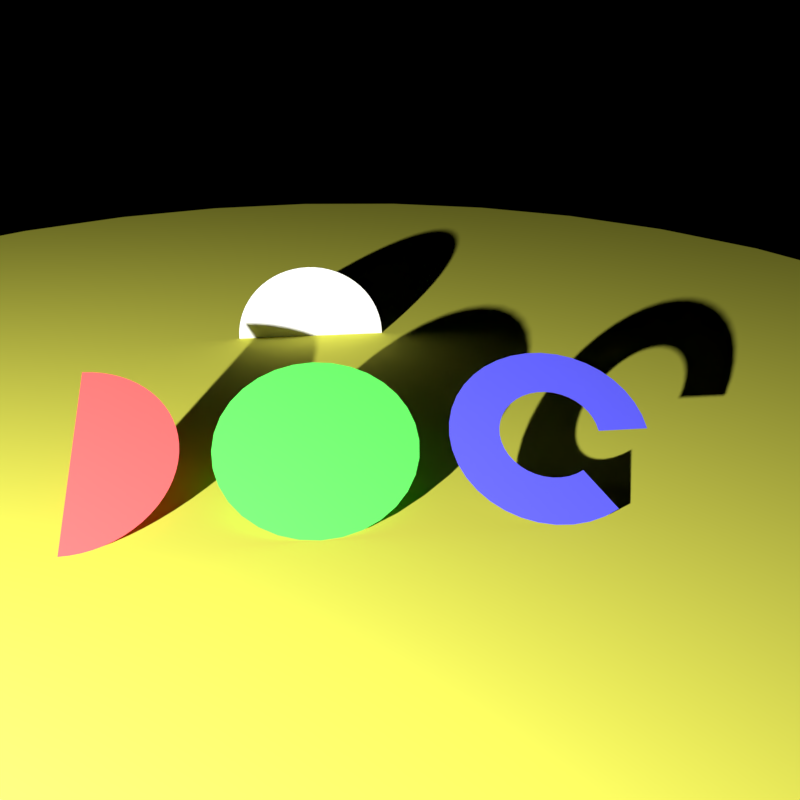 # Source: pbrt-disks_2_79.blend  (saved by Blender 2.79.0; exported with 4.5.12 LTS)
import bpy
from mathutils import Matrix  # noqa: F401  (used for matrix-valued properties, if any)

bpy.ops.wm.read_factory_settings(use_empty=True)
scene = bpy.context.scene
scene.name = 'Scene'

# ---- collections
col_collection_1 = bpy.data.collections.new('Collection 1'); scene.collection.children.link(col_collection_1)

# ---- materials (node trees are filled in below, after node groups)
mat_pbrtdiskemit = bpy.data.materials.new('PbrtDiskEmit')
mat_pbrtdiskemit.alpha_threshold = 0.0
mat_pbrtdiskemit.use_transparent_shadow = False
mat_pbrtdiskemit.roughness = 0.0
mat_pbrtdiskemit.specular_intensity = 0.0
mat_pbrtdiskhalf = bpy.data.materials.new('PbrtDiskHalf')
mat_pbrtdiskhalf.alpha_threshold = 0.0
mat_pbrtdiskhalf.use_transparent_shadow = False
mat_pbrtdiskhalf.diffuse_color = (0.8, 0.1, 0.1, 1.0)
mat_pbrtdiskhalf.roughness = 0.0
mat_pbrtdiskhalf.specular_intensity = 0.0
mat_pbrtdiskinnerradius = bpy.data.materials.new('PbrtDiskInnerRadius')
mat_pbrtdiskinnerradius.alpha_threshold = 0.0
mat_pbrtdiskinnerradius.use_transparent_shadow = False
mat_pbrtdiskinnerradius.diffuse_color = (0.1, 0.1, 0.8, 1.0)
mat_pbrtdiskinnerradius.roughness = 0.0
mat_pbrtdiskinnerradius.specular_intensity = 0.0
mat_pbrtdiskdefault = bpy.data.materials.new('PbrtDiskDefault')
mat_pbrtdiskdefault.alpha_threshold = 0.0
mat_pbrtdiskdefault.use_transparent_shadow = False
mat_pbrtdiskdefault.diffuse_color = (0.1, 0.8, 0.1, 1.0)
mat_pbrtdiskdefault.roughness = 0.0
mat_pbrtdiskdefault.specular_intensity = 0.0
mat_pbrtdiskradius10 = bpy.data.materials.new('PbrtDiskRadius10')
mat_pbrtdiskradius10.alpha_threshold = 0.0
mat_pbrtdiskradius10.use_transparent_shadow = False
mat_pbrtdiskradius10.diffuse_color = (0.8, 0.8, 0.1, 1.0)
mat_pbrtdiskradius10.roughness = 0.0
mat_pbrtdiskradius10.specular_intensity = 0.0

# ---- material node trees

# ---- cameras
cam_camera = bpy.data.cameras.new('Camera')
cam_camera.clip_end = 100.0
cam_camera.lens = 35.0
cam_camera.sensor_width = 32.0
cam_camera.sensor_height = 18.0
cam_camera.display_size = 2.0
cam_camera.dof.focus_distance = 0.0
cam_camera.dof.aperture_fstop = 128.0
cam_camera.dof.aperture_blades = 6

# ---- lights
light_point = bpy.data.lights.new('Point', 'POINT')
light_point.transmission_factor = 0.0
light_point.energy = 2e+04
light_point.shadow_buffer_clip_start = 0.5
light_point.shadow_soft_size = 0.1
light_point.shadow_maximum_resolution = 0.006
light_point.use_absolute_resolution = True

# ---- meshes
me_pbrtdiskemit = bpy.data.meshes.new('PbrtDiskEmit')
me_pbrtdiskemit.from_pydata([(1.0, 0.0, 0.0), (0.9952, 0.09802, 0.0), (0.9808, 0.1951, 0.0), (0.9569, 0.2903, 0.0), (0.9239, 0.3827, 0.0), (0.8819, 0.4714, 0.0), (0.8315, 0.5556, 0.0), (0.773, 0.6344, 0.0), (0.7071, 0.7071, 0.0), (0.6344, 0.773, 0.0), (0.5556, 0.8315, 0.0), (0.4714, 0.8819, 0.0), (0.3827, 0.9239, 0.0), (0.2903, 0.9569, 0.0), (0.1951, 0.9808, 0.0), (0.09802, 0.9952, 0.0), (-6.706e-08, 1.0, 0.0), (-0.09802, 0.9952, 0.0), (-0.1951, 0.9808, 0.0), (-0.2903, 0.9569, 0.0), (-0.3827, 0.9239, 0.0), (-0.4714, 0.8819, 0.0), (-0.5556, 0.8315, 0.0), (-0.6344, 0.773, 0.0), (-0.7071, 0.7071, 0.0), (-0.773, 0.6344, 0.0), (-0.8315, 0.5556, 0.0), (-0.8819, 0.4714, 0.0), (0.0, 0.0, 0.0), (-0.9239, 0.3827, 0.0), (-0.9569, 0.2903, 0.0), (-0.9808, 0.1951, 0.0), (-0.9952, 0.09802, 0.0), (-1.0, -1.788e-07, 0.0)], [], [(28, 0, 1), (28, 1, 2), (28, 2, 3), (28, 3, 4), (28, 4, 5), (28, 5, 6), (28, 6, 7), (28, 7, 8), (28, 8, 9), (28, 9, 10), (28, 10, 11), (28, 11, 12), (28, 12, 13), (28, 13, 14), (28, 14, 15), (28, 15, 16), (28, 16, 17), (28, 17, 18), (28, 18, 19), (28, 19, 20), (28, 20, 21), (28, 21, 22), (28, 22, 23), (28, 23, 24), (28, 24, 25), (28, 25, 26), (28, 26, 27), (28, 27, 29), (28, 29, 30), (28, 30, 31), (28, 31, 32), (28, 32, 33)])
me_pbrtdiskemit.polygons.foreach_set('use_smooth', [True] * 32)
me_pbrtdiskemit.materials.append(mat_pbrtdiskemit)
me_pbrtdiskemit.use_remesh_preserve_volume = False
me_pbrtdiskemit.use_remesh_preserve_attributes = False
me_pbrtdiskemit.use_mirror_vertex_groups = False
me_pbrtdiskemit.update()
me_pbrtdiskhalf = bpy.data.meshes.new('PbrtDiskHalf')
me_pbrtdiskhalf.from_pydata([(1.0, 0.0, 0.0), (0.9952, 0.09802, 0.0), (0.9808, 0.1951, 0.0), (0.9569, 0.2903, 0.0), (0.9239, 0.3827, 0.0), (0.8819, 0.4714, 0.0), (0.8315, 0.5556, 0.0), (0.773, 0.6344, 0.0), (0.7071, 0.7071, 0.0), (0.6344, 0.773, 0.0), (0.5556, 0.8315, 0.0), (0.4714, 0.8819, 0.0), (0.3827, 0.9239, 0.0), (0.2903, 0.9569, 0.0), (0.1951, 0.9808, 0.0), (0.09802, 0.9952, 0.0), (-6.706e-08, 1.0, 0.0), (-0.09802, 0.9952, 0.0), (-0.1951, 0.9808, 0.0), (-0.2903, 0.9569, 0.0), (-0.3827, 0.9239, 0.0), (-0.4714, 0.8819, 0.0), (-0.5556, 0.8315, 0.0), (-0.6344, 0.773, 0.0), (-0.7071, 0.7071, 0.0), (-0.773, 0.6344, 0.0), (-0.8315, 0.5556, 0.0), (-0.8819, 0.4714, 0.0), (0.0, 0.0, 0.0), (-0.9239, 0.3827, 0.0), (-0.9569, 0.2903, 0.0), (-0.9808, 0.1951, 0.0), (-0.9952, 0.09802, 0.0), (-1.0, -1.788e-07, 0.0)], [], [(28, 0, 1), (28, 1, 2), (28, 2, 3), (28, 3, 4), (28, 4, 5), (28, 5, 6), (28, 6, 7), (28, 7, 8), (28, 8, 9), (28, 9, 10), (28, 10, 11), (28, 11, 12), (28, 12, 13), (28, 13, 14), (28, 14, 15), (28, 15, 16), (28, 16, 17), (28, 17, 18), (28, 18, 19), (28, 19, 20), (28, 20, 21), (28, 21, 22), (28, 22, 23), (28, 23, 24), (28, 24, 25), (28, 25, 26), (28, 26, 27), (28, 27, 29), (28, 29, 30), (28, 30, 31), (28, 31, 32), (28, 32, 33)])
me_pbrtdiskhalf.polygons.foreach_set('use_smooth', [True] * 32)
me_pbrtdiskhalf.materials.append(mat_pbrtdiskhalf)
me_pbrtdiskhalf.use_remesh_preserve_volume = False
me_pbrtdiskhalf.use_remesh_preserve_attributes = False
me_pbrtdiskhalf.use_mirror_vertex_groups = False
me_pbrtdiskhalf.update()
me_pbrtdiskinnerradius = bpy.data.meshes.new('PbrtDiskInnerRadius')
me_pbrtdiskinnerradius.from_pydata([(0.5, 0.0, 0.0), (1.0, 0.0, 0.0), (0.4933, 0.08145, 0.0), (0.9866, 0.1629, 0.0), (0.4735, 0.1607, 0.0), (0.9469, 0.3214, 0.0), (0.441, 0.2357, 0.0), (0.8819, 0.4714, 0.0), (0.3967, 0.3044, 0.0), (0.7934, 0.6088, 0.0), (0.3418, 0.3649, 0.0), (0.6836, 0.7299, 0.0), (0.2778, 0.4157, 0.0), (0.5556, 0.8315, 0.0), (0.2064, 0.4554, 0.0), (0.4127, 0.9109, 0.0), (0.1294, 0.483, 0.0), (0.2588, 0.9659, 0.0), (0.04901, 0.4976, 0.0), (0.09802, 0.9952, 0.0), (-0.0327, 0.4989, 0.0), (-0.0654, 0.9979, 0.0), (-0.1135, 0.4869, 0.0), (-0.2271, 0.9739, 0.0), (-0.1913, 0.4619, 0.0), (-0.3827, 0.9239, 0.0), (-0.264, 0.4246, 0.0), (-0.5281, 0.8492, 0.0), (-0.3297, 0.3759, 0.0), (-0.6593, 0.7518, 0.0), (-0.3865, 0.3172, 0.0), (-0.773, 0.6344, 0.0), (-0.433, 0.25, 0.0), (-0.866, 0.5, 0.0), (-0.468, 0.1761, 0.0), (-0.9359, 0.3522, 0.0), (-0.4904, 0.09755, 0.0), (-0.9808, 0.1951, 0.0), (-0.4997, 0.01636, 0.0), (-0.9995, 0.03272, 0.0), (-0.4957, -0.06526, 0.0), (-0.9914, -0.1305, 0.0), (-0.4785, -0.1451, 0.0), (-0.9569, -0.2903, 0.0), (-0.4484, -0.2211, 0.0), (-0.8969, -0.4423, 0.0), (-0.4064, -0.2912, 0.0), (-0.8128, -0.5825, 0.0), (-0.3536, -0.3536, 0.0), (-0.7071, -0.7071, 0.0), (-0.2912, -0.4064, 0.0), (-0.5825, -0.8128, 0.0), (-0.2211, -0.4484, 0.0), (-0.4423, -0.8969, 0.0), (-0.1451, -0.4785, 0.0), (-0.2903, -0.9569, 0.0), (-0.06526, -0.4957, 0.0), (-0.1305, -0.9914, 0.0), (0.01636, -0.4997, 0.0), (0.03272, -0.9995, 0.0), (0.09755, -0.4904, 0.0), (0.1951, -0.9808, 0.0), (0.1761, -0.468, 0.0), (0.3522, -0.9359, 0.0), (0.25, -0.433, 0.0), (0.5, -0.866, 0.0)], [], [(0, 1, 3, 2), (2, 3, 5, 4), (4, 5, 7, 6), (6, 7, 9, 8), (8, 9, 11, 10), (10, 11, 13, 12), (12, 13, 15, 14), (14, 15, 17, 16), (16, 17, 19, 18), (18, 19, 21, 20), (20, 21, 23, 22), (22, 23, 25, 24), (24, 25, 27, 26), (26, 27, 29, 28), (28, 29, 31, 30), (30, 31, 33, 32), (32, 33, 35, 34), (34, 35, 37, 36), (36, 37, 39, 38), (38, 39, 41, 40), (40, 41, 43, 42), (42, 43, 45, 44), (44, 45, 47, 46), (46, 47, 49, 48), (48, 49, 51, 50), (50, 51, 53, 52), (52, 53, 55, 54), (54, 55, 57, 56), (56, 57, 59, 58), (58, 59, 61, 60), (60, 61, 63, 62), (62, 63, 65, 64)])
me_pbrtdiskinnerradius.polygons.foreach_set('use_smooth', [True] * 32)
me_pbrtdiskinnerradius.materials.append(mat_pbrtdiskinnerradius)
me_pbrtdiskinnerradius.use_remesh_preserve_volume = False
me_pbrtdiskinnerradius.use_remesh_preserve_attributes = False
me_pbrtdiskinnerradius.use_mirror_vertex_groups = False
me_pbrtdiskinnerradius.update()
me_pbrtdiskdefault = bpy.data.meshes.new('PbrtDiskDefault')
me_pbrtdiskdefault.from_pydata([(1.0, 0.0, 0.0), (0.9808, 0.1951, 0.0), (0.9239, 0.3827, 0.0), (0.8315, 0.5556, 0.0), (0.0, 0.0, 0.0), (0.7071, 0.7071, 0.0), (0.5556, 0.8315, 0.0), (0.3827, 0.9239, 0.0), (0.1951, 0.9808, 0.0), (-1.639e-07, 1.0, 0.0), (-0.1951, 0.9808, 0.0), (-0.3827, 0.9239, 0.0), (-0.5556, 0.8315, 0.0), (-0.7071, 0.7071, 0.0), (-0.8315, 0.5556, 0.0), (-0.9239, 0.3827, 0.0), (-0.9808, 0.1951, 0.0), (-1.0, -3.278e-07, 0.0), (-0.9808, -0.1951, 0.0), (-0.9239, -0.3827, 0.0), (-0.8315, -0.5556, 0.0), (-0.7071, -0.7071, 0.0), (-0.5556, -0.8315, 0.0), (-0.3827, -0.9239, 0.0), (-0.1951, -0.9808, 0.0), (4.47e-07, -1.0, 0.0), (0.1951, -0.9808, 0.0), (0.3827, -0.9239, 0.0), (0.5556, -0.8315, 0.0), (0.7071, -0.7071, 0.0), (0.8315, -0.5556, 0.0), (0.9239, -0.3827, 0.0), (0.9808, -0.1951, 0.0)], [], [(4, 0, 1), (4, 1, 2), (4, 2, 3), (4, 3, 5), (4, 5, 6), (4, 6, 7), (4, 7, 8), (4, 8, 9), (4, 9, 10), (4, 10, 11), (4, 11, 12), (4, 12, 13), (4, 13, 14), (4, 14, 15), (4, 15, 16), (4, 16, 17), (4, 17, 18), (4, 18, 19), (4, 19, 20), (4, 20, 21), (4, 21, 22), (4, 22, 23), (4, 23, 24), (4, 24, 25), (4, 25, 26), (4, 26, 27), (4, 27, 28), (4, 28, 29), (4, 29, 30), (4, 30, 31), (4, 31, 32), (4, 32, 0)])
me_pbrtdiskdefault.polygons.foreach_set('use_smooth', [True] * 32)
me_pbrtdiskdefault.materials.append(mat_pbrtdiskdefault)
me_pbrtdiskdefault.use_remesh_preserve_volume = False
me_pbrtdiskdefault.use_remesh_preserve_attributes = False
me_pbrtdiskdefault.use_mirror_vertex_groups = False
me_pbrtdiskdefault.update()
me_pbrtdiskradius10 = bpy.data.meshes.new('PbrtDiskRadius10')
me_pbrtdiskradius10.from_pydata([(10.0, 0.0, 0.0), (9.808, 1.951, 0.0), (0.0, 0.0, 0.0), (9.239, 3.827, 0.0), (8.315, 5.556, 0.0), (7.071, 7.071, 0.0), (5.556, 8.315, 0.0), (3.827, 9.239, 0.0), (1.951, 9.808, 0.0), (1.192e-07, 10.0, 0.0), (-1.951, 9.808, 0.0), (-3.827, 9.239, 0.0), (-5.556, 8.315, 0.0), (-7.071, 7.071, 0.0), (-8.315, 5.556, 0.0), (-9.239, 3.827, 0.0), (-9.808, 1.951, 0.0), (-10.0, -1.192e-07, 0.0), (-9.808, -1.951, 0.0), (-9.239, -3.827, 0.0), (-8.315, -5.556, 0.0), (-7.071, -7.071, 0.0), (-5.556, -8.315, 0.0), (-3.827, -9.239, 0.0), (-1.951, -9.808, 0.0), (1.192e-07, -10.0, 0.0), (1.951, -9.808, 0.0), (3.827, -9.239, 0.0), (5.556, -8.315, 0.0), (7.071, -7.071, 0.0), (8.315, -5.556, 0.0), (9.239, -3.827, 0.0), (9.808, -1.951, 0.0)], [], [(2, 0, 1), (2, 1, 3), (2, 3, 4), (2, 4, 5), (2, 5, 6), (2, 6, 7), (2, 7, 8), (2, 8, 9), (2, 9, 10), (2, 10, 11), (2, 11, 12), (2, 12, 13), (2, 13, 14), (2, 14, 15), (2, 15, 16), (2, 16, 17), (2, 17, 18), (2, 18, 19), (2, 19, 20), (2, 20, 21), (2, 21, 22), (2, 22, 23), (2, 23, 24), (2, 24, 25), (2, 25, 26), (2, 26, 27), (2, 27, 28), (2, 28, 29), (2, 29, 30), (2, 30, 31), (2, 31, 32), (2, 32, 0)])
me_pbrtdiskradius10.polygons.foreach_set('use_smooth', [True] * 32)
me_pbrtdiskradius10.materials.append(mat_pbrtdiskradius10)
me_pbrtdiskradius10.use_remesh_preserve_volume = False
me_pbrtdiskradius10.use_remesh_preserve_attributes = False
me_pbrtdiskradius10.use_mirror_vertex_groups = False
me_pbrtdiskradius10.update()

# ---- objects
ob_pbrtdiskemit = bpy.data.objects.new('PbrtDiskEmit', me_pbrtdiskemit)
ob_pbrtdiskhalf = bpy.data.objects.new('PbrtDiskHalf', me_pbrtdiskhalf)
ob_pbrtdiskinnerradius = bpy.data.objects.new('PbrtDiskInnerRadius', me_pbrtdiskinnerradius)
ob_point = bpy.data.objects.new('Point', light_point)
ob_pbrtdiskdefault = bpy.data.objects.new('PbrtDiskDefault', me_pbrtdiskdefault)
ob_empty = bpy.data.objects.new('Empty', None)
ob_camera = bpy.data.objects.new('Camera', cam_camera)
ob_pbrtdiskradius10 = bpy.data.objects.new('PbrtDiskRadius10', me_pbrtdiskradius10)

# ---- transforms, parenting, visibility, modifiers, constraints
ob_pbrtdiskemit.location = (0.0, 5.0, 0.0)
ob_pbrtdiskemit.rotation_euler = (1.571, 2.22e-16, 2.22e-16)
ob_pbrtdiskemit.lineart.crease_threshold = 0.0
ob_pbrtdiskhalf.location = (-2.3, 0.866, 0.5)
ob_pbrtdiskhalf.rotation_euler = (4.359e-08, 0.5236, -1.571)
ob_pbrtdiskhalf.lineart.crease_threshold = 0.0
ob_pbrtdiskinnerradius.location = (2.3, 0.866, 0.5)
ob_pbrtdiskinnerradius.rotation_euler = (0.5236, 1.11e-16, 2.975e-17)
ob_pbrtdiskinnerradius.lineart.crease_threshold = 0.0
ob_point.location = (-7.0, -9.322, 3.621)
ob_point.lineart.crease_threshold = 0.0
ob_pbrtdiskdefault.location = (2.975e-17, 0.866, 0.5)
ob_pbrtdiskdefault.rotation_euler = (0.5236, 1.11e-16, 2.975e-17)
ob_pbrtdiskdefault.lineart.crease_threshold = 0.0
ob_empty.location = (0.7164, 0.0, 1.369)
ob_empty.empty_display_type = 'SINGLE_ARROW'
ob_empty.empty_image_offset = (0.0, 0.0)
ob_empty.lineart.crease_threshold = 0.0
ob_camera.location = (-9.547e-07, -6.575, 4.584)
ob_camera.rotation_euler = (-6.031e-08, -1.2, 1.571)
ob_camera.lineart.crease_threshold = 0.0
_c = ob_camera.constraints.new('TRACK_TO'); _c.name = 'AutoTrack'
_c.target = ob_empty
ob_pbrtdiskradius10.location = (1.487e-17, 2.933, 0.0)
ob_pbrtdiskradius10.lineart.crease_threshold = 0.0

# ---- collection membership
col_collection_1.objects.link(ob_pbrtdiskemit)
col_collection_1.objects.link(ob_pbrtdiskhalf)
col_collection_1.objects.link(ob_pbrtdiskinnerradius)
col_collection_1.objects.link(ob_point)
col_collection_1.objects.link(ob_pbrtdiskdefault)
col_collection_1.objects.link(ob_empty)
col_collection_1.objects.link(ob_camera)
col_collection_1.objects.link(ob_pbrtdiskradius10)

# ---- scene / render settings (as saved in the file)
scene.camera = ob_camera
scene.frame_start = 1; scene.frame_end = 250; scene.frame_set(1)
scene.render.engine = 'BLENDER_EEVEE_NEXT'
scene.render.resolution_x = 500
scene.render.resolution_y = 500
scene.render.dither_intensity = 0.0
scene.cycles.use_denoising = False
scene.cycles.samples = 128
scene.cycles.sampling_pattern = 'TABULATED_SOBOL'
scene.cycles.use_adaptive_sampling = False
scene.cycles.use_light_tree = False
scene.cycles.blur_glossy = 0.0
scene.cycles.sample_clamp_indirect = 0.0
scene.view_settings.view_transform = 'Standard'
bpy.context.view_layer.update()
